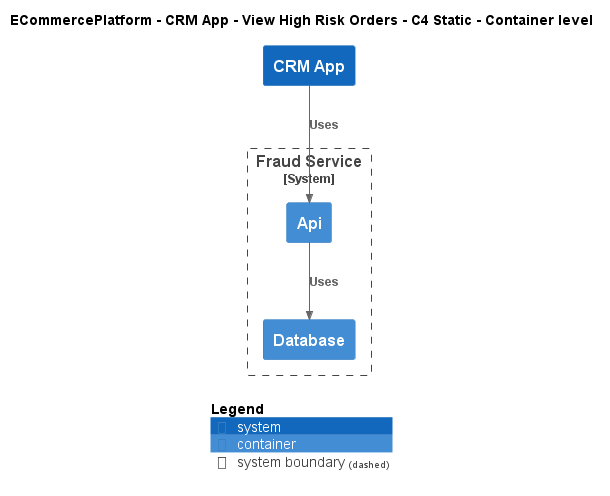

The diagram above was rendered by PlantUML. Its source (embedded in the PNG):
@startuml
!include ..\..\..\..\..\.c4s\C4_Container.puml

AddElementTag("c4interflow:lifecycle:new", $bgColor=green, $fontColor=#ffffff, $borderColor=green, $shadowing="False")
AddElementTag("c4interflow:lifecycle:changed", $bgColor=orange, $fontColor=#ffffff, $borderColor=orange, $shadowing="False")
AddElementTag("c4interflow:lifecycle:removed", $bgColor=red, $fontColor=#ffffff, $borderColor=red, $shadowing="False")

AddRelTag("c4interflow:lifecycle:new", $textColor=green, $lineColor=green)
AddRelTag("c4interflow:lifecycle:changed", $textColor=orange, $lineColor=orange)
AddRelTag("c4interflow:lifecycle:removed", $textColor=red, $lineColor=red)

SHOW_PERSON_PORTRAIT()
LAYOUT_TOP_DOWN()

skinparam linetype polyline

title ECommercePlatform - CRM App - View High Risk Orders - C4 Static - Container level

System(ECommercePlatform.SoftwareSystems.CRMApp, "CRM App", "")

System_Boundary(ECommercePlatform.SoftwareSystems.FraudService, "Fraud Service") {
    Container(ECommercePlatform.SoftwareSystems.FraudService.Containers.Api, "Api", "", "")
    Container(ECommercePlatform.SoftwareSystems.FraudService.Containers.Database, "Database", "", "")
}

Rel(ECommercePlatform.SoftwareSystems.CRMApp, ECommercePlatform.SoftwareSystems.FraudService.Containers.Api, "Uses")
Rel(ECommercePlatform.SoftwareSystems.FraudService.Containers.Api, ECommercePlatform.SoftwareSystems.FraudService.Containers.Database, "Uses")


SHOW_LEGEND()
@enduml